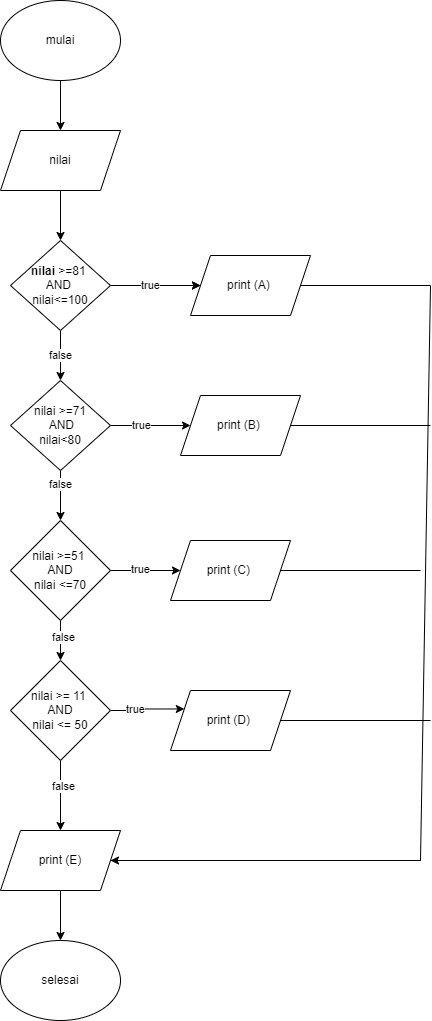

The diagram above was exported from draw.io. Its source (the exported page's mxGraphModel, read from the mxfile embedded in the PNG):
<mxGraphModel dx="880" dy="468" grid="1" gridSize="10" guides="1" tooltips="1" connect="1" arrows="1" fold="1" page="1" pageScale="1" pageWidth="827" pageHeight="1169" math="0" shadow="0">
  <root>
    <mxCell id="0" />
    <mxCell id="1" parent="0" />
    <mxCell id="iMP5NB_FIqoVeTdD7CaE-20" style="edgeStyle=orthogonalEdgeStyle;rounded=0;orthogonalLoop=1;jettySize=auto;html=1;" edge="1" parent="1" source="iMP5NB_FIqoVeTdD7CaE-1" target="iMP5NB_FIqoVeTdD7CaE-19">
      <mxGeometry relative="1" as="geometry" />
    </mxCell>
    <mxCell id="iMP5NB_FIqoVeTdD7CaE-1" value="mulai" style="ellipse;whiteSpace=wrap;html=1;" vertex="1" parent="1">
      <mxGeometry x="210" y="40" width="120" height="80" as="geometry" />
    </mxCell>
    <mxCell id="iMP5NB_FIqoVeTdD7CaE-23" style="edgeStyle=orthogonalEdgeStyle;rounded=0;orthogonalLoop=1;jettySize=auto;html=1;" edge="1" parent="1" source="iMP5NB_FIqoVeTdD7CaE-19" target="iMP5NB_FIqoVeTdD7CaE-21">
      <mxGeometry relative="1" as="geometry" />
    </mxCell>
    <mxCell id="iMP5NB_FIqoVeTdD7CaE-19" value="nilai" style="shape=parallelogram;perimeter=parallelogramPerimeter;whiteSpace=wrap;html=1;fixedSize=1;" vertex="1" parent="1">
      <mxGeometry x="210" y="170" width="120" height="60" as="geometry" />
    </mxCell>
    <mxCell id="iMP5NB_FIqoVeTdD7CaE-27" style="edgeStyle=orthogonalEdgeStyle;rounded=0;orthogonalLoop=1;jettySize=auto;html=1;" edge="1" parent="1" source="iMP5NB_FIqoVeTdD7CaE-21" target="iMP5NB_FIqoVeTdD7CaE-26">
      <mxGeometry relative="1" as="geometry" />
    </mxCell>
    <mxCell id="iMP5NB_FIqoVeTdD7CaE-28" value="" style="edgeStyle=orthogonalEdgeStyle;rounded=0;orthogonalLoop=1;jettySize=auto;html=1;" edge="1" parent="1" source="iMP5NB_FIqoVeTdD7CaE-21" target="iMP5NB_FIqoVeTdD7CaE-26">
      <mxGeometry relative="1" as="geometry" />
    </mxCell>
    <mxCell id="iMP5NB_FIqoVeTdD7CaE-29" value="true" style="edgeLabel;html=1;align=center;verticalAlign=middle;resizable=0;points=[];" vertex="1" connectable="0" parent="iMP5NB_FIqoVeTdD7CaE-28">
      <mxGeometry x="-0.1333" y="1" relative="1" as="geometry">
        <mxPoint as="offset" />
      </mxGeometry>
    </mxCell>
    <mxCell id="iMP5NB_FIqoVeTdD7CaE-26" value="print (A)&amp;nbsp;" style="shape=parallelogram;perimeter=parallelogramPerimeter;whiteSpace=wrap;html=1;fixedSize=1;" vertex="1" parent="1">
      <mxGeometry x="400" y="295" width="120" height="60" as="geometry" />
    </mxCell>
    <mxCell id="iMP5NB_FIqoVeTdD7CaE-32" style="edgeStyle=orthogonalEdgeStyle;rounded=0;orthogonalLoop=1;jettySize=auto;html=1;" edge="1" parent="1" source="iMP5NB_FIqoVeTdD7CaE-21" target="iMP5NB_FIqoVeTdD7CaE-31">
      <mxGeometry relative="1" as="geometry" />
    </mxCell>
    <mxCell id="iMP5NB_FIqoVeTdD7CaE-73" value="false" style="edgeLabel;html=1;align=center;verticalAlign=middle;resizable=0;points=[];" vertex="1" connectable="0" parent="iMP5NB_FIqoVeTdD7CaE-32">
      <mxGeometry x="-0.04" y="-1" relative="1" as="geometry">
        <mxPoint as="offset" />
      </mxGeometry>
    </mxCell>
    <mxCell id="iMP5NB_FIqoVeTdD7CaE-21" value="nilai &lt;span style=&quot;font-weight: normal;&quot;&gt;&amp;gt;=81&amp;nbsp;&lt;/span&gt;&lt;div&gt;&lt;span style=&quot;font-weight: normal;&quot;&gt;AND&amp;nbsp;&lt;/span&gt;&lt;div&gt;&lt;span style=&quot;font-weight: normal;&quot;&gt;nilai&amp;lt;=100&lt;/span&gt;&lt;/div&gt;&lt;/div&gt;" style="rhombus;whiteSpace=wrap;html=1;fontStyle=1" vertex="1" parent="1">
      <mxGeometry x="220" y="280" width="100" height="90" as="geometry" />
    </mxCell>
    <mxCell id="iMP5NB_FIqoVeTdD7CaE-37" style="edgeStyle=orthogonalEdgeStyle;rounded=0;orthogonalLoop=1;jettySize=auto;html=1;" edge="1" parent="1" source="iMP5NB_FIqoVeTdD7CaE-31" target="iMP5NB_FIqoVeTdD7CaE-36">
      <mxGeometry relative="1" as="geometry" />
    </mxCell>
    <mxCell id="iMP5NB_FIqoVeTdD7CaE-72" value="false" style="edgeLabel;html=1;align=center;verticalAlign=middle;resizable=0;points=[];" vertex="1" connectable="0" parent="iMP5NB_FIqoVeTdD7CaE-37">
      <mxGeometry x="-0.48" y="-1" relative="1" as="geometry">
        <mxPoint as="offset" />
      </mxGeometry>
    </mxCell>
    <mxCell id="iMP5NB_FIqoVeTdD7CaE-69" style="edgeStyle=orthogonalEdgeStyle;rounded=0;orthogonalLoop=1;jettySize=auto;html=1;" edge="1" parent="1" source="iMP5NB_FIqoVeTdD7CaE-31" target="iMP5NB_FIqoVeTdD7CaE-33">
      <mxGeometry relative="1" as="geometry" />
    </mxCell>
    <mxCell id="iMP5NB_FIqoVeTdD7CaE-70" value="true" style="edgeLabel;html=1;align=center;verticalAlign=middle;resizable=0;points=[];" vertex="1" connectable="0" parent="iMP5NB_FIqoVeTdD7CaE-69">
      <mxGeometry x="-0.25" y="1" relative="1" as="geometry">
        <mxPoint as="offset" />
      </mxGeometry>
    </mxCell>
    <mxCell id="iMP5NB_FIqoVeTdD7CaE-31" value="nilai &amp;gt;=71&lt;div&gt;&amp;nbsp;AND&lt;div&gt;nilai&amp;lt;80&lt;/div&gt;&lt;/div&gt;" style="rhombus;whiteSpace=wrap;html=1;" vertex="1" parent="1">
      <mxGeometry x="220" y="420" width="100" height="90" as="geometry" />
    </mxCell>
    <mxCell id="iMP5NB_FIqoVeTdD7CaE-33" value="print (B)&amp;nbsp;" style="shape=parallelogram;perimeter=parallelogramPerimeter;whiteSpace=wrap;html=1;fixedSize=1;" vertex="1" parent="1">
      <mxGeometry x="390" y="435" width="120" height="60" as="geometry" />
    </mxCell>
    <mxCell id="iMP5NB_FIqoVeTdD7CaE-47" style="edgeStyle=orthogonalEdgeStyle;rounded=0;orthogonalLoop=1;jettySize=auto;html=1;" edge="1" parent="1" source="iMP5NB_FIqoVeTdD7CaE-36" target="iMP5NB_FIqoVeTdD7CaE-40">
      <mxGeometry relative="1" as="geometry" />
    </mxCell>
    <mxCell id="iMP5NB_FIqoVeTdD7CaE-71" value="false" style="edgeLabel;html=1;align=center;verticalAlign=middle;resizable=0;points=[];" vertex="1" connectable="0" parent="iMP5NB_FIqoVeTdD7CaE-47">
      <mxGeometry x="-0.2" y="2" relative="1" as="geometry">
        <mxPoint as="offset" />
      </mxGeometry>
    </mxCell>
    <mxCell id="iMP5NB_FIqoVeTdD7CaE-66" style="edgeStyle=orthogonalEdgeStyle;rounded=0;orthogonalLoop=1;jettySize=auto;html=1;entryX=0;entryY=0.5;entryDx=0;entryDy=0;" edge="1" parent="1" source="iMP5NB_FIqoVeTdD7CaE-36" target="iMP5NB_FIqoVeTdD7CaE-38">
      <mxGeometry relative="1" as="geometry" />
    </mxCell>
    <mxCell id="iMP5NB_FIqoVeTdD7CaE-67" value="true" style="edgeLabel;html=1;align=center;verticalAlign=middle;resizable=0;points=[];" vertex="1" connectable="0" parent="iMP5NB_FIqoVeTdD7CaE-66">
      <mxGeometry x="-0.1714" y="2" relative="1" as="geometry">
        <mxPoint as="offset" />
      </mxGeometry>
    </mxCell>
    <mxCell id="iMP5NB_FIqoVeTdD7CaE-36" value="nilai &amp;gt;=51&amp;nbsp;&lt;div&gt;AND&lt;div&gt;nilai &amp;lt;=70&lt;/div&gt;&lt;/div&gt;" style="rhombus;whiteSpace=wrap;html=1;" vertex="1" parent="1">
      <mxGeometry x="220" y="560" width="100" height="100" as="geometry" />
    </mxCell>
    <mxCell id="iMP5NB_FIqoVeTdD7CaE-44" style="edgeStyle=orthogonalEdgeStyle;rounded=0;orthogonalLoop=1;jettySize=auto;html=1;entryX=0;entryY=0.25;entryDx=0;entryDy=0;" edge="1" parent="1" source="iMP5NB_FIqoVeTdD7CaE-40" target="iMP5NB_FIqoVeTdD7CaE-42">
      <mxGeometry relative="1" as="geometry" />
    </mxCell>
    <mxCell id="iMP5NB_FIqoVeTdD7CaE-45" value="true" style="edgeLabel;html=1;align=center;verticalAlign=middle;resizable=0;points=[];" vertex="1" connectable="0" parent="iMP5NB_FIqoVeTdD7CaE-44">
      <mxGeometry x="-0.3629" y="2" relative="1" as="geometry">
        <mxPoint as="offset" />
      </mxGeometry>
    </mxCell>
    <mxCell id="iMP5NB_FIqoVeTdD7CaE-53" style="edgeStyle=orthogonalEdgeStyle;rounded=0;orthogonalLoop=1;jettySize=auto;html=1;" edge="1" parent="1" source="iMP5NB_FIqoVeTdD7CaE-40" target="iMP5NB_FIqoVeTdD7CaE-51">
      <mxGeometry relative="1" as="geometry" />
    </mxCell>
    <mxCell id="iMP5NB_FIqoVeTdD7CaE-61" value="false" style="edgeLabel;html=1;align=center;verticalAlign=middle;resizable=0;points=[];" vertex="1" connectable="0" parent="iMP5NB_FIqoVeTdD7CaE-53">
      <mxGeometry x="-0.2857" y="2" relative="1" as="geometry">
        <mxPoint as="offset" />
      </mxGeometry>
    </mxCell>
    <mxCell id="iMP5NB_FIqoVeTdD7CaE-40" value="nilai &amp;gt;= 11&amp;nbsp;&lt;div&gt;AND&lt;div&gt;nilai &amp;lt;= 50&lt;/div&gt;&lt;/div&gt;" style="rhombus;whiteSpace=wrap;html=1;" vertex="1" parent="1">
      <mxGeometry x="220" y="700" width="100" height="100" as="geometry" />
    </mxCell>
    <mxCell id="iMP5NB_FIqoVeTdD7CaE-42" value="print (D)&amp;nbsp;" style="shape=parallelogram;perimeter=parallelogramPerimeter;whiteSpace=wrap;html=1;fixedSize=1;" vertex="1" parent="1">
      <mxGeometry x="380" y="730" width="120" height="60" as="geometry" />
    </mxCell>
    <mxCell id="iMP5NB_FIqoVeTdD7CaE-55" style="edgeStyle=orthogonalEdgeStyle;rounded=0;orthogonalLoop=1;jettySize=auto;html=1;entryX=0.5;entryY=0;entryDx=0;entryDy=0;" edge="1" parent="1" source="iMP5NB_FIqoVeTdD7CaE-51" target="iMP5NB_FIqoVeTdD7CaE-54">
      <mxGeometry relative="1" as="geometry" />
    </mxCell>
    <mxCell id="iMP5NB_FIqoVeTdD7CaE-51" value="print (E)" style="shape=parallelogram;perimeter=parallelogramPerimeter;whiteSpace=wrap;html=1;fixedSize=1;" vertex="1" parent="1">
      <mxGeometry x="210" y="870" width="120" height="60" as="geometry" />
    </mxCell>
    <mxCell id="iMP5NB_FIqoVeTdD7CaE-54" value="selesai" style="ellipse;whiteSpace=wrap;html=1;" vertex="1" parent="1">
      <mxGeometry x="210" y="980" width="120" height="80" as="geometry" />
    </mxCell>
    <mxCell id="iMP5NB_FIqoVeTdD7CaE-56" value="" style="endArrow=none;html=1;rounded=0;entryX=1;entryY=0.5;entryDx=0;entryDy=0;exitX=1;exitY=0.5;exitDx=0;exitDy=0;" edge="1" parent="1" source="iMP5NB_FIqoVeTdD7CaE-51" target="iMP5NB_FIqoVeTdD7CaE-26">
      <mxGeometry width="50" height="50" relative="1" as="geometry">
        <mxPoint x="550" y="650" as="sourcePoint" />
        <mxPoint x="596" y="365" as="targetPoint" />
        <Array as="points">
          <mxPoint x="320" y="900" />
          <mxPoint x="630" y="900" />
          <mxPoint x="640" y="325" />
        </Array>
      </mxGeometry>
    </mxCell>
    <mxCell id="iMP5NB_FIqoVeTdD7CaE-38" value="print (C)&amp;nbsp;" style="shape=parallelogram;perimeter=parallelogramPerimeter;whiteSpace=wrap;html=1;fixedSize=1;" vertex="1" parent="1">
      <mxGeometry x="380" y="580" width="120" height="60" as="geometry" />
    </mxCell>
    <mxCell id="iMP5NB_FIqoVeTdD7CaE-58" value="" style="endArrow=none;html=1;rounded=0;entryX=1;entryY=0.5;entryDx=0;entryDy=0;" edge="1" parent="1" target="iMP5NB_FIqoVeTdD7CaE-33">
      <mxGeometry width="50" height="50" relative="1" as="geometry">
        <mxPoint x="640" y="465" as="sourcePoint" />
        <mxPoint x="430" y="480" as="targetPoint" />
      </mxGeometry>
    </mxCell>
    <mxCell id="iMP5NB_FIqoVeTdD7CaE-59" value="" style="endArrow=none;html=1;rounded=0;entryX=1;entryY=0.5;entryDx=0;entryDy=0;" edge="1" parent="1" target="iMP5NB_FIqoVeTdD7CaE-38">
      <mxGeometry width="50" height="50" relative="1" as="geometry">
        <mxPoint x="630" y="610" as="sourcePoint" />
        <mxPoint x="430" y="680" as="targetPoint" />
      </mxGeometry>
    </mxCell>
    <mxCell id="iMP5NB_FIqoVeTdD7CaE-60" value="" style="endArrow=none;html=1;rounded=0;entryX=1;entryY=0.5;entryDx=0;entryDy=0;" edge="1" parent="1" target="iMP5NB_FIqoVeTdD7CaE-42">
      <mxGeometry width="50" height="50" relative="1" as="geometry">
        <mxPoint x="640" y="760" as="sourcePoint" />
        <mxPoint x="430" y="780" as="targetPoint" />
      </mxGeometry>
    </mxCell>
    <mxCell id="iMP5NB_FIqoVeTdD7CaE-62" value="" style="endArrow=classic;html=1;rounded=0;entryX=1;entryY=0.5;entryDx=0;entryDy=0;" edge="1" parent="1" target="iMP5NB_FIqoVeTdD7CaE-51">
      <mxGeometry width="50" height="50" relative="1" as="geometry">
        <mxPoint x="630" y="900" as="sourcePoint" />
        <mxPoint x="430" y="880" as="targetPoint" />
      </mxGeometry>
    </mxCell>
  </root>
</mxGraphModel>